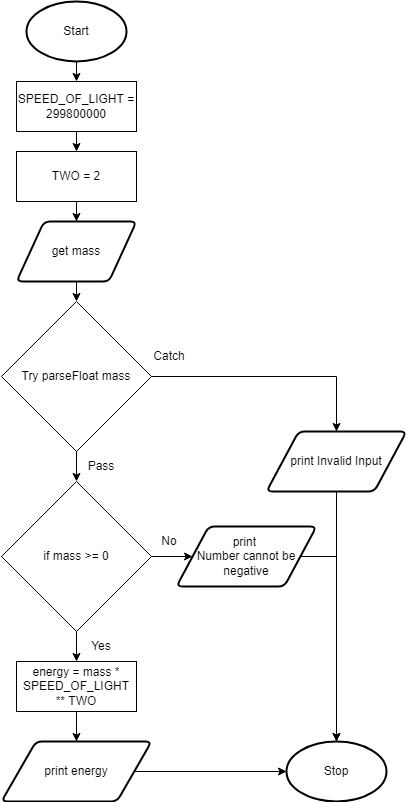

The diagram above was exported from draw.io. Its source (the exported page's mxGraphModel, read from the mxfile embedded in the PNG):
<mxGraphModel dx="1202" dy="790" grid="1" gridSize="10" guides="1" tooltips="1" connect="1" arrows="1" fold="1" page="1" pageScale="1" pageWidth="827" pageHeight="1169" math="0" shadow="0">
  <root>
    <mxCell id="0" />
    <mxCell id="1" parent="0" />
    <mxCell id="18" style="edgeStyle=none;html=1;exitX=0.5;exitY=1;exitDx=0;exitDy=0;exitPerimeter=0;entryX=0.5;entryY=0;entryDx=0;entryDy=0;" parent="1" target="21" edge="1">
      <mxGeometry relative="1" as="geometry">
        <mxPoint x="240" y="230" as="sourcePoint" />
      </mxGeometry>
    </mxCell>
    <mxCell id="53" style="edgeStyle=none;rounded=0;html=1;exitX=0.5;exitY=1;exitDx=0;exitDy=0;exitPerimeter=0;entryX=0.5;entryY=0;entryDx=0;entryDy=0;" parent="1" source="19" target="52" edge="1">
      <mxGeometry relative="1" as="geometry" />
    </mxCell>
    <mxCell id="19" value="Start" style="strokeWidth=2;html=1;shape=mxgraph.flowchart.start_1;whiteSpace=wrap;" parent="1" vertex="1">
      <mxGeometry x="190" y="30" width="100" height="60" as="geometry" />
    </mxCell>
    <mxCell id="20" style="edgeStyle=none;html=1;exitX=0.5;exitY=1;exitDx=0;exitDy=0;entryX=0.5;entryY=0;entryDx=0;entryDy=0;" parent="1" source="21" target="25" edge="1">
      <mxGeometry relative="1" as="geometry" />
    </mxCell>
    <mxCell id="21" value="get mass" style="shape=parallelogram;html=1;strokeWidth=2;perimeter=parallelogramPerimeter;whiteSpace=wrap;rounded=1;arcSize=12;size=0.23;" parent="1" vertex="1">
      <mxGeometry x="180" y="250" width="120" height="60" as="geometry" />
    </mxCell>
    <mxCell id="22" value="Stop" style="strokeWidth=2;html=1;shape=mxgraph.flowchart.start_1;whiteSpace=wrap;" parent="1" vertex="1">
      <mxGeometry x="450" y="770" width="100" height="60" as="geometry" />
    </mxCell>
    <mxCell id="48" style="edgeStyle=none;html=1;exitX=1;exitY=0.5;exitDx=0;exitDy=0;entryX=0.5;entryY=0;entryDx=0;entryDy=0;rounded=0;" parent="1" source="25" target="31" edge="1">
      <mxGeometry relative="1" as="geometry">
        <Array as="points">
          <mxPoint x="500" y="405" />
        </Array>
      </mxGeometry>
    </mxCell>
    <mxCell id="49" style="edgeStyle=none;rounded=0;html=1;exitX=0.5;exitY=1;exitDx=0;exitDy=0;entryX=0.5;entryY=0;entryDx=0;entryDy=0;" parent="1" target="29" edge="1">
      <mxGeometry relative="1" as="geometry">
        <mxPoint x="240" y="650" as="sourcePoint" />
      </mxGeometry>
    </mxCell>
    <mxCell id="56" style="edgeStyle=none;html=1;exitX=0.5;exitY=1;exitDx=0;exitDy=0;entryX=0.5;entryY=0;entryDx=0;entryDy=0;" parent="1" source="25" target="55" edge="1">
      <mxGeometry relative="1" as="geometry" />
    </mxCell>
    <mxCell id="25" value="Try parseFloat mass" style="rhombus;whiteSpace=wrap;html=1;" parent="1" vertex="1">
      <mxGeometry x="165" y="330" width="150" height="150" as="geometry" />
    </mxCell>
    <mxCell id="26" value="Pass" style="text;html=1;strokeColor=none;fillColor=none;align=center;verticalAlign=middle;whiteSpace=wrap;rounded=0;" parent="1" vertex="1">
      <mxGeometry x="240" y="480" width="50" height="30" as="geometry" />
    </mxCell>
    <mxCell id="27" value="Catch" style="text;html=1;strokeColor=none;fillColor=none;align=center;verticalAlign=middle;whiteSpace=wrap;rounded=0;" parent="1" vertex="1">
      <mxGeometry x="315" y="370" width="36" height="30" as="geometry" />
    </mxCell>
    <mxCell id="50" style="edgeStyle=none;rounded=0;html=1;exitX=0.5;exitY=1;exitDx=0;exitDy=0;entryX=0.5;entryY=0;entryDx=0;entryDy=0;" parent="1" source="29" target="37" edge="1">
      <mxGeometry relative="1" as="geometry" />
    </mxCell>
    <mxCell id="29" value="energy = mass * SPEED_OF_LIGHT ** TWO" style="rounded=0;whiteSpace=wrap;html=1;" parent="1" vertex="1">
      <mxGeometry x="180" y="690" width="120" height="50" as="geometry" />
    </mxCell>
    <mxCell id="30" style="edgeStyle=none;html=1;exitX=0.5;exitY=1;exitDx=0;exitDy=0;entryX=0.5;entryY=0;entryDx=0;entryDy=0;entryPerimeter=0;" parent="1" source="31" target="22" edge="1">
      <mxGeometry relative="1" as="geometry" />
    </mxCell>
    <mxCell id="31" value="print Invalid Input" style="shape=parallelogram;html=1;strokeWidth=2;perimeter=parallelogramPerimeter;whiteSpace=wrap;rounded=1;arcSize=12;size=0.23;" parent="1" vertex="1">
      <mxGeometry x="430" y="460" width="140" height="60" as="geometry" />
    </mxCell>
    <mxCell id="51" style="edgeStyle=none;rounded=0;html=1;exitX=1;exitY=0.5;exitDx=0;exitDy=0;entryX=0;entryY=0.5;entryDx=0;entryDy=0;entryPerimeter=0;" parent="1" source="37" target="22" edge="1">
      <mxGeometry relative="1" as="geometry" />
    </mxCell>
    <mxCell id="37" value="print energy" style="shape=parallelogram;html=1;strokeWidth=2;perimeter=parallelogramPerimeter;whiteSpace=wrap;rounded=1;arcSize=12;size=0.23;" parent="1" vertex="1">
      <mxGeometry x="165" y="770" width="150" height="60" as="geometry" />
    </mxCell>
    <mxCell id="58" style="edgeStyle=none;html=1;exitX=0.5;exitY=1;exitDx=0;exitDy=0;entryX=0.5;entryY=0;entryDx=0;entryDy=0;" parent="1" source="52" target="57" edge="1">
      <mxGeometry relative="1" as="geometry" />
    </mxCell>
    <mxCell id="52" value="SPEED_OF_LIGHT = 299800000" style="rounded=0;whiteSpace=wrap;html=1;" parent="1" vertex="1">
      <mxGeometry x="180" y="110" width="120" height="50" as="geometry" />
    </mxCell>
    <mxCell id="60" style="edgeStyle=none;html=1;exitX=1;exitY=0.5;exitDx=0;exitDy=0;entryX=0;entryY=0.5;entryDx=0;entryDy=0;" parent="1" source="55" target="59" edge="1">
      <mxGeometry relative="1" as="geometry" />
    </mxCell>
    <mxCell id="55" value="if mass &amp;gt;= 0" style="rhombus;whiteSpace=wrap;html=1;" parent="1" vertex="1">
      <mxGeometry x="165" y="510" width="150" height="150" as="geometry" />
    </mxCell>
    <mxCell id="57" value="TWO = 2" style="rounded=0;whiteSpace=wrap;html=1;" parent="1" vertex="1">
      <mxGeometry x="180" y="180" width="120" height="50" as="geometry" />
    </mxCell>
    <mxCell id="61" style="edgeStyle=none;html=1;exitX=1;exitY=0.5;exitDx=0;exitDy=0;rounded=0;" parent="1" source="59" edge="1">
      <mxGeometry relative="1" as="geometry">
        <mxPoint x="500" y="770" as="targetPoint" />
        <Array as="points">
          <mxPoint x="500" y="585" />
        </Array>
      </mxGeometry>
    </mxCell>
    <mxCell id="59" value="print &lt;br&gt;Number cannot be negative" style="shape=parallelogram;html=1;strokeWidth=2;perimeter=parallelogramPerimeter;whiteSpace=wrap;rounded=1;arcSize=12;size=0.23;" parent="1" vertex="1">
      <mxGeometry x="340" y="555" width="140" height="60" as="geometry" />
    </mxCell>
    <mxCell id="62" value="Yes" style="text;html=1;strokeColor=none;fillColor=none;align=center;verticalAlign=middle;whiteSpace=wrap;rounded=0;" parent="1" vertex="1">
      <mxGeometry x="240" y="660" width="50" height="30" as="geometry" />
    </mxCell>
    <mxCell id="63" value="No" style="text;html=1;strokeColor=none;fillColor=none;align=center;verticalAlign=middle;whiteSpace=wrap;rounded=0;" parent="1" vertex="1">
      <mxGeometry x="308" y="555" width="50" height="30" as="geometry" />
    </mxCell>
  </root>
</mxGraphModel>